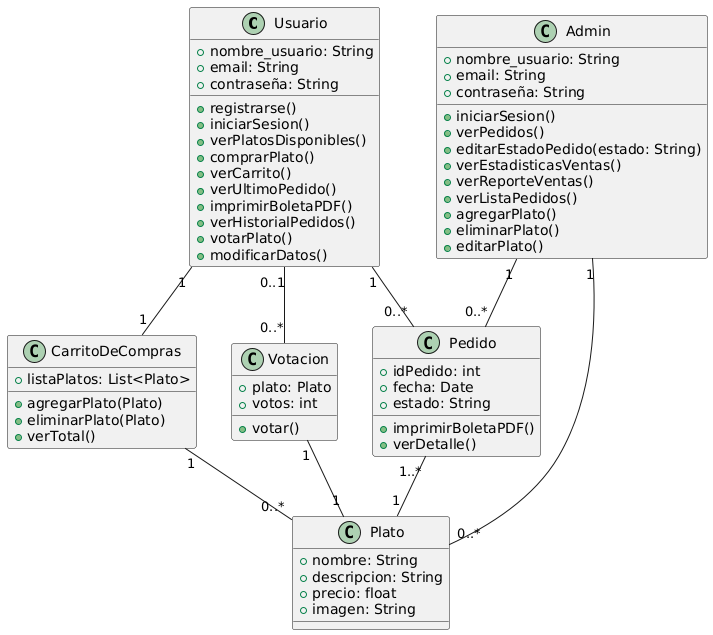

The diagram above was rendered by PlantUML. Its source (embedded in the PNG):
@startuml
class Usuario {
    + nombre_usuario: String
    + email: String
    + contraseña: String
    + registrarse()
    + iniciarSesion()
    + verPlatosDisponibles()
    + comprarPlato()
    + verCarrito()
    + verUltimoPedido()
    + imprimirBoletaPDF()
    + verHistorialPedidos()
    + votarPlato()
    + modificarDatos()
}

class Admin {
    + nombre_usuario: String
    + email: String
    + contraseña: String
    + iniciarSesion()
    + verPedidos()
    + editarEstadoPedido(estado: String)
    + verEstadisticasVentas()
    + verReporteVentas()
    + verListaPedidos()
    + agregarPlato()
    + eliminarPlato()
    + editarPlato()
}

class Pedido {
    + idPedido: int
    + fecha: Date
    + estado: String
    + imprimirBoletaPDF()
    + verDetalle()
}

class Plato {
    + nombre: String
    + descripcion: String
    + precio: float
    + imagen: String
}

class CarritoDeCompras {
    + listaPlatos: List<Plato>
    + agregarPlato(Plato)
    + eliminarPlato(Plato)
    + verTotal()
}

class Votacion {
    + plato: Plato
    + votos: int
    + votar()
}

Usuario "1" -- "0..*" Pedido
Usuario "1" -- "1" CarritoDeCompras
Usuario "0..1" -- "0..*" Votacion
Admin "1" -- "0..*" Pedido
Admin "1" -- "0..*" Plato
Pedido "1..*" -- "1" Plato
CarritoDeCompras "1" -- "0..*" Plato
Votacion "1" -- "1" Plato
@enduml